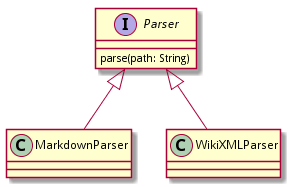

The diagram above was rendered by PlantUML. Its source (embedded in the PNG):
@startuml
interface Parser {
  parse(path: String)
}
class MarkdownParser
class WikiXMLParser 
Parser <|-- MarkdownParser
Parser <|-- WikiXMLParser
@enduml